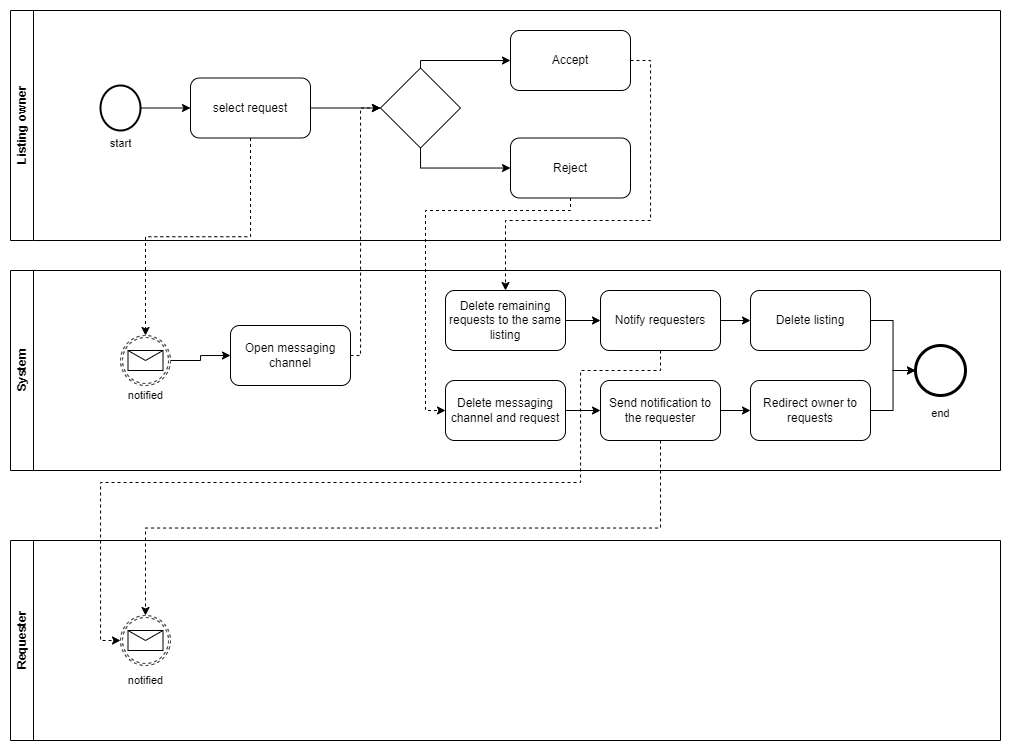

The diagram above was exported from draw.io. Its source (the exported page's mxGraphModel, read from the mxfile embedded in the PNG):
<mxGraphModel dx="1687" dy="2036" grid="1" gridSize="10" guides="1" tooltips="1" connect="1" arrows="1" fold="1" page="1" pageScale="1" pageWidth="850" pageHeight="1100" math="0" shadow="0">
  <root>
    <mxCell id="0" />
    <mxCell id="1" parent="0" />
    <mxCell id="4YaqPNLa35npRXYUJ6sK-1" value="System&lt;br&gt;" style="swimlane;horizontal=0;whiteSpace=wrap;html=1;" parent="1" vertex="1">
      <mxGeometry x="320" y="210" width="990" height="200" as="geometry" />
    </mxCell>
    <mxCell id="4YaqPNLa35npRXYUJ6sK-11" style="edgeStyle=orthogonalEdgeStyle;rounded=0;orthogonalLoop=1;jettySize=auto;html=1;entryX=0;entryY=0.5;entryDx=0;entryDy=0;" parent="4YaqPNLa35npRXYUJ6sK-1" source="1eRgdSynl43cQGr7ygjY-5" target="4YaqPNLa35npRXYUJ6sK-10" edge="1">
      <mxGeometry relative="1" as="geometry">
        <mxPoint x="165" y="90" as="sourcePoint" />
      </mxGeometry>
    </mxCell>
    <mxCell id="4YaqPNLa35npRXYUJ6sK-10" value="Open messaging channel" style="rounded=1;whiteSpace=wrap;html=1;" parent="4YaqPNLa35npRXYUJ6sK-1" vertex="1">
      <mxGeometry x="220" y="55" width="120" height="60" as="geometry" />
    </mxCell>
    <mxCell id="4YaqPNLa35npRXYUJ6sK-23" style="edgeStyle=orthogonalEdgeStyle;rounded=0;orthogonalLoop=1;jettySize=auto;html=1;exitX=1;exitY=0.5;exitDx=0;exitDy=0;entryX=0;entryY=0.5;entryDx=0;entryDy=0;" parent="4YaqPNLa35npRXYUJ6sK-1" source="4YaqPNLa35npRXYUJ6sK-17" target="4YaqPNLa35npRXYUJ6sK-22" edge="1">
      <mxGeometry relative="1" as="geometry" />
    </mxCell>
    <mxCell id="4YaqPNLa35npRXYUJ6sK-17" value="Delete remaining requests to the same listing" style="rounded=1;whiteSpace=wrap;html=1;" parent="4YaqPNLa35npRXYUJ6sK-1" vertex="1">
      <mxGeometry x="435" y="20" width="120" height="60" as="geometry" />
    </mxCell>
    <mxCell id="4YaqPNLa35npRXYUJ6sK-29" style="edgeStyle=orthogonalEdgeStyle;rounded=0;orthogonalLoop=1;jettySize=auto;html=1;exitX=1;exitY=0.5;exitDx=0;exitDy=0;entryX=0;entryY=0.5;entryDx=0;entryDy=0;" parent="4YaqPNLa35npRXYUJ6sK-1" source="4YaqPNLa35npRXYUJ6sK-22" target="4YaqPNLa35npRXYUJ6sK-28" edge="1">
      <mxGeometry relative="1" as="geometry" />
    </mxCell>
    <mxCell id="4YaqPNLa35npRXYUJ6sK-22" value="Notify requesters" style="rounded=1;whiteSpace=wrap;html=1;" parent="4YaqPNLa35npRXYUJ6sK-1" vertex="1">
      <mxGeometry x="590" y="20" width="120" height="60" as="geometry" />
    </mxCell>
    <mxCell id="4YaqPNLa35npRXYUJ6sK-27" style="edgeStyle=orthogonalEdgeStyle;rounded=0;orthogonalLoop=1;jettySize=auto;html=1;exitX=1;exitY=0.5;exitDx=0;exitDy=0;entryX=0;entryY=0.5;entryDx=0;entryDy=0;" parent="4YaqPNLa35npRXYUJ6sK-1" source="4YaqPNLa35npRXYUJ6sK-24" target="4YaqPNLa35npRXYUJ6sK-26" edge="1">
      <mxGeometry relative="1" as="geometry" />
    </mxCell>
    <mxCell id="4YaqPNLa35npRXYUJ6sK-24" value="Delete messaging channel and request" style="rounded=1;whiteSpace=wrap;html=1;" parent="4YaqPNLa35npRXYUJ6sK-1" vertex="1">
      <mxGeometry x="435" y="110" width="120" height="60" as="geometry" />
    </mxCell>
    <mxCell id="4YaqPNLa35npRXYUJ6sK-31" style="edgeStyle=orthogonalEdgeStyle;rounded=0;orthogonalLoop=1;jettySize=auto;html=1;exitX=1;exitY=0.5;exitDx=0;exitDy=0;" parent="4YaqPNLa35npRXYUJ6sK-1" source="4YaqPNLa35npRXYUJ6sK-26" target="4YaqPNLa35npRXYUJ6sK-30" edge="1">
      <mxGeometry relative="1" as="geometry" />
    </mxCell>
    <mxCell id="4YaqPNLa35npRXYUJ6sK-26" value="Send notification to the requester" style="rounded=1;whiteSpace=wrap;html=1;" parent="4YaqPNLa35npRXYUJ6sK-1" vertex="1">
      <mxGeometry x="590" y="110" width="120" height="60" as="geometry" />
    </mxCell>
    <mxCell id="4YaqPNLa35npRXYUJ6sK-33" style="edgeStyle=orthogonalEdgeStyle;rounded=0;orthogonalLoop=1;jettySize=auto;html=1;exitX=1;exitY=0.5;exitDx=0;exitDy=0;entryX=0;entryY=0.5;entryDx=0;entryDy=0;" parent="4YaqPNLa35npRXYUJ6sK-1" source="4YaqPNLa35npRXYUJ6sK-28" target="4YaqPNLa35npRXYUJ6sK-32" edge="1">
      <mxGeometry relative="1" as="geometry" />
    </mxCell>
    <mxCell id="4YaqPNLa35npRXYUJ6sK-28" value="Delete listing" style="rounded=1;whiteSpace=wrap;html=1;" parent="4YaqPNLa35npRXYUJ6sK-1" vertex="1">
      <mxGeometry x="740" y="20" width="120" height="60" as="geometry" />
    </mxCell>
    <mxCell id="4YaqPNLa35npRXYUJ6sK-36" style="edgeStyle=orthogonalEdgeStyle;rounded=0;orthogonalLoop=1;jettySize=auto;html=1;exitX=1;exitY=0.5;exitDx=0;exitDy=0;entryX=0;entryY=0.5;entryDx=0;entryDy=0;" parent="4YaqPNLa35npRXYUJ6sK-1" source="4YaqPNLa35npRXYUJ6sK-30" target="4YaqPNLa35npRXYUJ6sK-32" edge="1">
      <mxGeometry relative="1" as="geometry" />
    </mxCell>
    <mxCell id="4YaqPNLa35npRXYUJ6sK-30" value="Redirect owner to requests" style="rounded=1;whiteSpace=wrap;html=1;" parent="4YaqPNLa35npRXYUJ6sK-1" vertex="1">
      <mxGeometry x="740" y="110" width="120" height="60" as="geometry" />
    </mxCell>
    <mxCell id="4YaqPNLa35npRXYUJ6sK-32" value="" style="ellipse;shape=doubleEllipse;whiteSpace=wrap;html=1;" parent="4YaqPNLa35npRXYUJ6sK-1" vertex="1">
      <mxGeometry x="905" y="75" width="50" height="50" as="geometry" />
    </mxCell>
    <mxCell id="4YaqPNLa35npRXYUJ6sK-44" value="notified" style="text;html=1;align=center;verticalAlign=middle;resizable=0;points=[];autosize=1;strokeColor=none;fillColor=none;fontSize=11;fontFamily=Helvetica;fontColor=default;" parent="4YaqPNLa35npRXYUJ6sK-1" vertex="1">
      <mxGeometry x="105" y="110" width="60" height="30" as="geometry" />
    </mxCell>
    <mxCell id="1eRgdSynl43cQGr7ygjY-3" value="" style="points=[[0.145,0.145,0],[0.5,0,0],[0.855,0.145,0],[1,0.5,0],[0.855,0.855,0],[0.5,1,0],[0.145,0.855,0],[0,0.5,0]];shape=mxgraph.bpmn.event;html=1;verticalLabelPosition=bottom;labelBackgroundColor=#ffffff;verticalAlign=top;align=center;perimeter=ellipsePerimeter;outlineConnect=0;aspect=fixed;outline=end;symbol=terminate2;" vertex="1" parent="4YaqPNLa35npRXYUJ6sK-1">
      <mxGeometry x="905" y="75" width="50" height="50" as="geometry" />
    </mxCell>
    <mxCell id="1eRgdSynl43cQGr7ygjY-5" value="" style="points=[[0.145,0.145,0],[0.5,0,0],[0.855,0.145,0],[1,0.5,0],[0.855,0.855,0],[0.5,1,0],[0.145,0.855,0],[0,0.5,0]];shape=mxgraph.bpmn.event;html=1;verticalLabelPosition=bottom;labelBackgroundColor=#ffffff;verticalAlign=top;align=center;perimeter=ellipsePerimeter;outlineConnect=0;aspect=fixed;outline=boundNonint;symbol=message;" vertex="1" parent="4YaqPNLa35npRXYUJ6sK-1">
      <mxGeometry x="110" y="65" width="50" height="50" as="geometry" />
    </mxCell>
    <mxCell id="4YaqPNLa35npRXYUJ6sK-2" value="Listing owner&lt;br&gt;" style="swimlane;horizontal=0;whiteSpace=wrap;html=1;" parent="1" vertex="1">
      <mxGeometry x="320" y="-50" width="990" height="230" as="geometry" />
    </mxCell>
    <mxCell id="4YaqPNLa35npRXYUJ6sK-7" style="edgeStyle=orthogonalEdgeStyle;rounded=0;orthogonalLoop=1;jettySize=auto;html=1;exitX=1;exitY=0.5;exitDx=0;exitDy=0;exitPerimeter=0;entryX=0;entryY=0.5;entryDx=0;entryDy=0;" parent="4YaqPNLa35npRXYUJ6sK-2" source="4YaqPNLa35npRXYUJ6sK-5" target="4YaqPNLa35npRXYUJ6sK-6" edge="1">
      <mxGeometry relative="1" as="geometry" />
    </mxCell>
    <mxCell id="4YaqPNLa35npRXYUJ6sK-5" value="" style="strokeWidth=2;html=1;shape=mxgraph.flowchart.start_2;whiteSpace=wrap;" parent="4YaqPNLa35npRXYUJ6sK-2" vertex="1">
      <mxGeometry x="90" y="75" width="40" height="45" as="geometry" />
    </mxCell>
    <mxCell id="4YaqPNLa35npRXYUJ6sK-40" style="edgeStyle=orthogonalEdgeStyle;shape=connector;rounded=0;orthogonalLoop=1;jettySize=auto;html=1;exitX=1;exitY=0.5;exitDx=0;exitDy=0;entryX=0;entryY=0.5;entryDx=0;entryDy=0;labelBackgroundColor=default;strokeColor=default;fontFamily=Helvetica;fontSize=11;fontColor=default;endArrow=classic;" parent="4YaqPNLa35npRXYUJ6sK-2" source="4YaqPNLa35npRXYUJ6sK-6" target="4YaqPNLa35npRXYUJ6sK-14" edge="1">
      <mxGeometry relative="1" as="geometry" />
    </mxCell>
    <mxCell id="4YaqPNLa35npRXYUJ6sK-6" value="select request&lt;br&gt;" style="rounded=1;whiteSpace=wrap;html=1;" parent="4YaqPNLa35npRXYUJ6sK-2" vertex="1">
      <mxGeometry x="180" y="67.5" width="120" height="60" as="geometry" />
    </mxCell>
    <mxCell id="4YaqPNLa35npRXYUJ6sK-19" style="edgeStyle=orthogonalEdgeStyle;rounded=0;orthogonalLoop=1;jettySize=auto;html=1;exitX=0.5;exitY=0;exitDx=0;exitDy=0;entryX=0;entryY=0.5;entryDx=0;entryDy=0;" parent="4YaqPNLa35npRXYUJ6sK-2" source="4YaqPNLa35npRXYUJ6sK-14" target="4YaqPNLa35npRXYUJ6sK-15" edge="1">
      <mxGeometry relative="1" as="geometry">
        <Array as="points">
          <mxPoint x="410" y="50" />
        </Array>
      </mxGeometry>
    </mxCell>
    <mxCell id="4YaqPNLa35npRXYUJ6sK-20" style="edgeStyle=orthogonalEdgeStyle;rounded=0;orthogonalLoop=1;jettySize=auto;html=1;exitX=0.5;exitY=1;exitDx=0;exitDy=0;" parent="4YaqPNLa35npRXYUJ6sK-2" source="4YaqPNLa35npRXYUJ6sK-14" target="4YaqPNLa35npRXYUJ6sK-16" edge="1">
      <mxGeometry relative="1" as="geometry" />
    </mxCell>
    <mxCell id="4YaqPNLa35npRXYUJ6sK-14" value="" style="rhombus;whiteSpace=wrap;html=1;" parent="4YaqPNLa35npRXYUJ6sK-2" vertex="1">
      <mxGeometry x="370" y="57.5" width="80" height="80" as="geometry" />
    </mxCell>
    <mxCell id="4YaqPNLa35npRXYUJ6sK-15" value="Accept" style="rounded=1;whiteSpace=wrap;html=1;" parent="4YaqPNLa35npRXYUJ6sK-2" vertex="1">
      <mxGeometry x="500" y="20" width="120" height="60" as="geometry" />
    </mxCell>
    <mxCell id="4YaqPNLa35npRXYUJ6sK-16" value="Reject" style="rounded=1;whiteSpace=wrap;html=1;" parent="4YaqPNLa35npRXYUJ6sK-2" vertex="1">
      <mxGeometry x="500" y="127.5" width="120" height="60" as="geometry" />
    </mxCell>
    <mxCell id="4YaqPNLa35npRXYUJ6sK-3" value="Requester&lt;br&gt;" style="swimlane;horizontal=0;whiteSpace=wrap;html=1;startSize=23;" parent="1" vertex="1">
      <mxGeometry x="320" y="480" width="990" height="200" as="geometry" />
    </mxCell>
    <mxCell id="4YaqPNLa35npRXYUJ6sK-43" value="notified" style="text;html=1;align=center;verticalAlign=middle;resizable=0;points=[];autosize=1;strokeColor=none;fillColor=none;fontSize=11;fontFamily=Helvetica;fontColor=default;" parent="4YaqPNLa35npRXYUJ6sK-3" vertex="1">
      <mxGeometry x="105" y="125" width="60" height="30" as="geometry" />
    </mxCell>
    <mxCell id="1eRgdSynl43cQGr7ygjY-4" value="" style="points=[[0.145,0.145,0],[0.5,0,0],[0.855,0.145,0],[1,0.5,0],[0.855,0.855,0],[0.5,1,0],[0.145,0.855,0],[0,0.5,0]];shape=mxgraph.bpmn.event;html=1;verticalLabelPosition=bottom;labelBackgroundColor=#ffffff;verticalAlign=top;align=center;perimeter=ellipsePerimeter;outlineConnect=0;aspect=fixed;outline=boundNonint;symbol=message;" vertex="1" parent="4YaqPNLa35npRXYUJ6sK-3">
      <mxGeometry x="110" y="75" width="50" height="50" as="geometry" />
    </mxCell>
    <mxCell id="4YaqPNLa35npRXYUJ6sK-9" style="edgeStyle=orthogonalEdgeStyle;rounded=0;orthogonalLoop=1;jettySize=auto;html=1;exitX=0.5;exitY=1;exitDx=0;exitDy=0;dashed=1;" parent="1" source="4YaqPNLa35npRXYUJ6sK-6" edge="1" target="1eRgdSynl43cQGr7ygjY-5">
      <mxGeometry relative="1" as="geometry">
        <mxPoint x="455" y="270" as="targetPoint" />
      </mxGeometry>
    </mxCell>
    <mxCell id="4YaqPNLa35npRXYUJ6sK-18" style="edgeStyle=orthogonalEdgeStyle;rounded=0;orthogonalLoop=1;jettySize=auto;html=1;exitX=1;exitY=0.5;exitDx=0;exitDy=0;entryX=0;entryY=0.5;entryDx=0;entryDy=0;dashed=1;" parent="1" source="4YaqPNLa35npRXYUJ6sK-10" target="4YaqPNLa35npRXYUJ6sK-14" edge="1">
      <mxGeometry relative="1" as="geometry">
        <Array as="points">
          <mxPoint x="670" y="295" />
          <mxPoint x="670" y="48" />
        </Array>
      </mxGeometry>
    </mxCell>
    <mxCell id="4YaqPNLa35npRXYUJ6sK-21" style="edgeStyle=orthogonalEdgeStyle;rounded=0;orthogonalLoop=1;jettySize=auto;html=1;exitX=1;exitY=0.5;exitDx=0;exitDy=0;entryX=0.5;entryY=0;entryDx=0;entryDy=0;dashed=1;" parent="1" source="4YaqPNLa35npRXYUJ6sK-15" target="4YaqPNLa35npRXYUJ6sK-17" edge="1">
      <mxGeometry relative="1" as="geometry">
        <Array as="points">
          <mxPoint x="960" />
          <mxPoint x="960" y="160" />
          <mxPoint x="815" y="160" />
        </Array>
      </mxGeometry>
    </mxCell>
    <mxCell id="4YaqPNLa35npRXYUJ6sK-25" style="edgeStyle=orthogonalEdgeStyle;rounded=0;orthogonalLoop=1;jettySize=auto;html=1;exitX=0.5;exitY=1;exitDx=0;exitDy=0;entryX=0;entryY=0.5;entryDx=0;entryDy=0;dashed=1;" parent="1" source="4YaqPNLa35npRXYUJ6sK-16" target="4YaqPNLa35npRXYUJ6sK-24" edge="1">
      <mxGeometry relative="1" as="geometry">
        <Array as="points">
          <mxPoint x="880" y="150" />
          <mxPoint x="735" y="150" />
          <mxPoint x="740" y="270" />
          <mxPoint x="735" y="350" />
        </Array>
      </mxGeometry>
    </mxCell>
    <mxCell id="4YaqPNLa35npRXYUJ6sK-41" style="edgeStyle=orthogonalEdgeStyle;shape=connector;rounded=0;orthogonalLoop=1;jettySize=auto;html=1;exitX=0.5;exitY=1;exitDx=0;exitDy=0;labelBackgroundColor=default;strokeColor=default;fontFamily=Helvetica;fontSize=11;fontColor=default;endArrow=classic;dashed=1;" parent="1" source="4YaqPNLa35npRXYUJ6sK-26" target="1eRgdSynl43cQGr7ygjY-4" edge="1">
      <mxGeometry relative="1" as="geometry" />
    </mxCell>
    <mxCell id="4YaqPNLa35npRXYUJ6sK-42" style="edgeStyle=orthogonalEdgeStyle;shape=connector;rounded=0;orthogonalLoop=1;jettySize=auto;html=1;exitX=0.5;exitY=1;exitDx=0;exitDy=0;labelBackgroundColor=default;strokeColor=default;fontFamily=Helvetica;fontSize=11;fontColor=default;endArrow=classic;dashed=1;" parent="1" source="4YaqPNLa35npRXYUJ6sK-22" target="1eRgdSynl43cQGr7ygjY-4" edge="1">
      <mxGeometry relative="1" as="geometry">
        <Array as="points">
          <mxPoint x="970" y="310" />
          <mxPoint x="890" y="310" />
          <mxPoint x="890" y="422" />
          <mxPoint x="410" y="422" />
          <mxPoint x="410" y="580" />
        </Array>
      </mxGeometry>
    </mxCell>
    <mxCell id="4YaqPNLa35npRXYUJ6sK-45" value="start" style="text;html=1;align=center;verticalAlign=middle;resizable=0;points=[];autosize=1;strokeColor=none;fillColor=none;fontSize=11;fontFamily=Helvetica;fontColor=default;" parent="1" vertex="1">
      <mxGeometry x="410" y="68" width="40" height="30" as="geometry" />
    </mxCell>
    <mxCell id="4YaqPNLa35npRXYUJ6sK-46" value="end" style="text;html=1;align=center;verticalAlign=middle;resizable=0;points=[];autosize=1;strokeColor=none;fillColor=none;fontSize=11;fontFamily=Helvetica;fontColor=default;" parent="1" vertex="1">
      <mxGeometry x="1230" y="338" width="40" height="30" as="geometry" />
    </mxCell>
  </root>
</mxGraphModel>